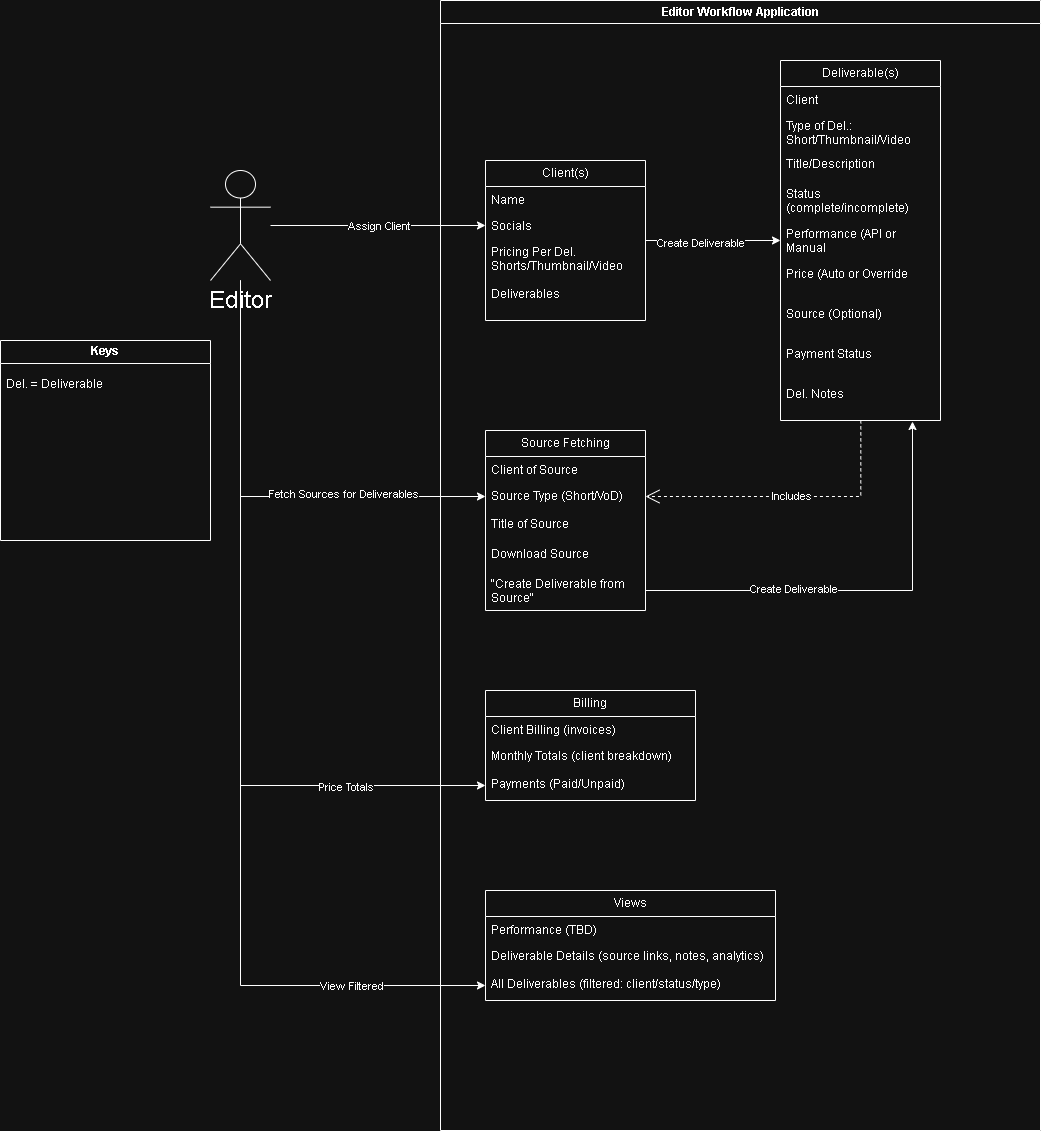

The diagram above was exported from draw.io. Its source (the exported page's mxGraphModel, read from the mxfile embedded in the PNG):
<mxGraphModel dx="1631" dy="1191" grid="1" gridSize="10" guides="1" tooltips="1" connect="1" arrows="1" fold="1" page="1" pageScale="1" pageWidth="850" pageHeight="1100" math="0" shadow="0">
  <root>
    <mxCell id="0" />
    <mxCell id="1" parent="0" />
    <mxCell id="wbVjlbHiEUKT3Z8Spdq--15" edge="1" parent="1" source="wbVjlbHiEUKT3Z8Spdq--1" style="edgeStyle=orthogonalEdgeStyle;rounded=0;orthogonalLoop=1;jettySize=auto;html=1;entryX=0;entryY=0.5;entryDx=0;entryDy=0;" target="wbVjlbHiEUKT3Z8Spdq--13">
      <mxGeometry relative="1" as="geometry" />
    </mxCell>
    <mxCell id="M0GOUEbN31rZRyT7fbu2-1" connectable="0" parent="wbVjlbHiEUKT3Z8Spdq--15" style="edgeLabel;html=1;align=center;verticalAlign=middle;resizable=0;points=[];" value="Assign Client" vertex="1">
      <mxGeometry relative="1" x="0.0151" as="geometry">
        <mxPoint as="offset" />
      </mxGeometry>
    </mxCell>
    <mxCell id="wbVjlbHiEUKT3Z8Spdq--54" edge="1" parent="1" source="wbVjlbHiEUKT3Z8Spdq--1" style="edgeStyle=orthogonalEdgeStyle;rounded=0;orthogonalLoop=1;jettySize=auto;html=1;entryX=0;entryY=0.5;entryDx=0;entryDy=0;" target="wbVjlbHiEUKT3Z8Spdq--41">
      <mxGeometry relative="1" as="geometry" />
    </mxCell>
    <mxCell id="M0GOUEbN31rZRyT7fbu2-5" connectable="0" parent="wbVjlbHiEUKT3Z8Spdq--54" style="edgeLabel;html=1;align=center;verticalAlign=middle;resizable=0;points=[];" value="Fetch Sources for Deliverables" vertex="1">
      <mxGeometry relative="1" x="0.3837" y="3" as="geometry">
        <mxPoint as="offset" />
      </mxGeometry>
    </mxCell>
    <mxCell id="wbVjlbHiEUKT3Z8Spdq--75" edge="1" parent="1" source="wbVjlbHiEUKT3Z8Spdq--1" style="edgeStyle=orthogonalEdgeStyle;rounded=0;orthogonalLoop=1;jettySize=auto;html=1;entryX=0;entryY=0.5;entryDx=0;entryDy=0;" target="wbVjlbHiEUKT3Z8Spdq--72">
      <mxGeometry relative="1" as="geometry">
        <Array as="points">
          <mxPoint x="270" y="995" />
        </Array>
      </mxGeometry>
    </mxCell>
    <mxCell id="M0GOUEbN31rZRyT7fbu2-4" connectable="0" parent="wbVjlbHiEUKT3Z8Spdq--75" style="edgeLabel;html=1;align=center;verticalAlign=middle;resizable=0;points=[];" value="Price Totals" vertex="1">
      <mxGeometry relative="1" x="0.6263" y="-1" as="geometry">
        <mxPoint as="offset" />
      </mxGeometry>
    </mxCell>
    <mxCell id="wbVjlbHiEUKT3Z8Spdq--76" edge="1" parent="1" source="wbVjlbHiEUKT3Z8Spdq--1" style="edgeStyle=orthogonalEdgeStyle;rounded=0;orthogonalLoop=1;jettySize=auto;html=1;entryX=0;entryY=0.5;entryDx=0;entryDy=0;" target="wbVjlbHiEUKT3Z8Spdq--68">
      <mxGeometry relative="1" as="geometry" />
    </mxCell>
    <mxCell id="M0GOUEbN31rZRyT7fbu2-3" connectable="0" parent="wbVjlbHiEUKT3Z8Spdq--76" style="edgeLabel;html=1;align=center;verticalAlign=middle;resizable=0;points=[];" value="View Filtered" vertex="1">
      <mxGeometry relative="1" x="0.717" as="geometry">
        <mxPoint as="offset" />
      </mxGeometry>
    </mxCell>
    <mxCell id="wbVjlbHiEUKT3Z8Spdq--1" parent="1" style="shape=umlActor;verticalLabelPosition=bottom;verticalAlign=top;html=1;outlineConnect=0;" value="&lt;font style=&quot;font-size: 24px;&quot;&gt;Editor&lt;/font&gt;" vertex="1">
      <mxGeometry height="110" width="60" x="240" y="380" as="geometry" />
    </mxCell>
    <mxCell id="wbVjlbHiEUKT3Z8Spdq--35" parent="1" style="swimlane;whiteSpace=wrap;html=1;" value="Keys" vertex="1">
      <mxGeometry height="200" width="210" x="30" y="550" as="geometry" />
    </mxCell>
    <mxCell id="wbVjlbHiEUKT3Z8Spdq--36" parent="wbVjlbHiEUKT3Z8Spdq--35" style="text;strokeColor=none;fillColor=none;align=left;verticalAlign=top;spacingLeft=4;spacingRight=4;overflow=hidden;rotatable=0;points=[[0,0.5],[1,0.5]];portConstraint=eastwest;whiteSpace=wrap;html=1;" value="Del. = Deliverable" vertex="1">
      <mxGeometry height="40" width="210" y="30" as="geometry" />
    </mxCell>
    <mxCell id="wbVjlbHiEUKT3Z8Spdq--6" parent="1" style="swimlane;whiteSpace=wrap;html=1;" value="Editor Workflow Application" vertex="1">
      <mxGeometry height="1130" width="600" x="470" y="210" as="geometry" />
    </mxCell>
    <mxCell id="wbVjlbHiEUKT3Z8Spdq--21" edge="1" parent="wbVjlbHiEUKT3Z8Spdq--6" source="wbVjlbHiEUKT3Z8Spdq--11" style="edgeStyle=orthogonalEdgeStyle;rounded=0;orthogonalLoop=1;jettySize=auto;html=1;" target="wbVjlbHiEUKT3Z8Spdq--17" value="">
      <mxGeometry relative="1" as="geometry" />
    </mxCell>
    <mxCell id="M0GOUEbN31rZRyT7fbu2-2" connectable="0" parent="wbVjlbHiEUKT3Z8Spdq--21" style="edgeLabel;html=1;align=center;verticalAlign=middle;resizable=0;points=[];" value="Create Deliverable" vertex="1">
      <mxGeometry relative="1" x="-0.1937" y="-2" as="geometry">
        <mxPoint as="offset" />
      </mxGeometry>
    </mxCell>
    <mxCell id="wbVjlbHiEUKT3Z8Spdq--11" parent="wbVjlbHiEUKT3Z8Spdq--6" style="swimlane;fontStyle=0;childLayout=stackLayout;horizontal=1;startSize=26;fillColor=none;horizontalStack=0;resizeParent=1;resizeParentMax=0;resizeLast=0;collapsible=1;marginBottom=0;whiteSpace=wrap;html=1;" value="Client(s)" vertex="1">
      <mxGeometry height="160" width="160" x="45" y="160" as="geometry" />
    </mxCell>
    <mxCell id="wbVjlbHiEUKT3Z8Spdq--12" parent="wbVjlbHiEUKT3Z8Spdq--11" style="text;strokeColor=none;fillColor=none;align=left;verticalAlign=top;spacingLeft=4;spacingRight=4;overflow=hidden;rotatable=0;points=[[0,0.5],[1,0.5]];portConstraint=eastwest;whiteSpace=wrap;html=1;" value="Name" vertex="1">
      <mxGeometry height="26" width="160" y="26" as="geometry" />
    </mxCell>
    <mxCell id="wbVjlbHiEUKT3Z8Spdq--13" parent="wbVjlbHiEUKT3Z8Spdq--11" style="text;strokeColor=none;fillColor=none;align=left;verticalAlign=top;spacingLeft=4;spacingRight=4;overflow=hidden;rotatable=0;points=[[0,0.5],[1,0.5]];portConstraint=eastwest;whiteSpace=wrap;html=1;" value="Socials" vertex="1">
      <mxGeometry height="26" width="160" y="52" as="geometry" />
    </mxCell>
    <mxCell id="wbVjlbHiEUKT3Z8Spdq--14" parent="wbVjlbHiEUKT3Z8Spdq--11" style="text;strokeColor=none;fillColor=none;align=left;verticalAlign=top;spacingLeft=4;spacingRight=4;overflow=hidden;rotatable=0;points=[[0,0.5],[1,0.5]];portConstraint=eastwest;whiteSpace=wrap;html=1;" value="Pricing Per Del. Shorts/Thumbnail/Video" vertex="1">
      <mxGeometry height="42" width="160" y="78" as="geometry" />
    </mxCell>
    <mxCell id="wbVjlbHiEUKT3Z8Spdq--77" parent="wbVjlbHiEUKT3Z8Spdq--11" style="text;strokeColor=none;fillColor=none;align=left;verticalAlign=top;spacingLeft=4;spacingRight=4;overflow=hidden;rotatable=0;points=[[0,0.5],[1,0.5]];portConstraint=eastwest;whiteSpace=wrap;html=1;" value="Deliverables" vertex="1">
      <mxGeometry height="40" width="160" y="120" as="geometry" />
    </mxCell>
    <mxCell id="wbVjlbHiEUKT3Z8Spdq--17" parent="wbVjlbHiEUKT3Z8Spdq--6" style="swimlane;fontStyle=0;childLayout=stackLayout;horizontal=1;startSize=26;fillColor=none;horizontalStack=0;resizeParent=1;resizeParentMax=0;resizeLast=0;collapsible=1;marginBottom=0;whiteSpace=wrap;html=1;" value="Deliverable(s)" vertex="1">
      <mxGeometry height="360" width="160" x="340" y="60" as="geometry">
        <mxRectangle height="30" width="120" x="275" y="180" as="alternateBounds" />
      </mxGeometry>
    </mxCell>
    <mxCell id="wbVjlbHiEUKT3Z8Spdq--18" parent="wbVjlbHiEUKT3Z8Spdq--17" style="text;strokeColor=none;fillColor=none;align=left;verticalAlign=top;spacingLeft=4;spacingRight=4;overflow=hidden;rotatable=0;points=[[0,0.5],[1,0.5]];portConstraint=eastwest;whiteSpace=wrap;html=1;" value="Client" vertex="1">
      <mxGeometry height="26" width="160" y="26" as="geometry" />
    </mxCell>
    <mxCell id="wbVjlbHiEUKT3Z8Spdq--19" parent="wbVjlbHiEUKT3Z8Spdq--17" style="text;strokeColor=none;fillColor=none;align=left;verticalAlign=top;spacingLeft=4;spacingRight=4;overflow=hidden;rotatable=0;points=[[0,0.5],[1,0.5]];portConstraint=eastwest;whiteSpace=wrap;html=1;" value="Type of Del.: Short/Thumbnail/Video" vertex="1">
      <mxGeometry height="38" width="160" y="52" as="geometry" />
    </mxCell>
    <mxCell id="wbVjlbHiEUKT3Z8Spdq--20" parent="wbVjlbHiEUKT3Z8Spdq--17" style="text;strokeColor=none;fillColor=none;align=left;verticalAlign=top;spacingLeft=4;spacingRight=4;overflow=hidden;rotatable=0;points=[[0,0.5],[1,0.5]];portConstraint=eastwest;whiteSpace=wrap;html=1;" value="Title/Description" vertex="1">
      <mxGeometry height="30" width="160" y="90" as="geometry" />
    </mxCell>
    <mxCell id="wbVjlbHiEUKT3Z8Spdq--26" parent="wbVjlbHiEUKT3Z8Spdq--17" style="text;strokeColor=none;fillColor=none;align=left;verticalAlign=top;spacingLeft=4;spacingRight=4;overflow=hidden;rotatable=0;points=[[0,0.5],[1,0.5]];portConstraint=eastwest;whiteSpace=wrap;html=1;" value="Status (complete/incomplete)" vertex="1">
      <mxGeometry height="40" width="160" y="120" as="geometry" />
    </mxCell>
    <mxCell id="wbVjlbHiEUKT3Z8Spdq--32" parent="wbVjlbHiEUKT3Z8Spdq--17" style="text;strokeColor=none;fillColor=none;align=left;verticalAlign=top;spacingLeft=4;spacingRight=4;overflow=hidden;rotatable=0;points=[[0,0.5],[1,0.5]];portConstraint=eastwest;whiteSpace=wrap;html=1;" value="Performance (API or Manual" vertex="1">
      <mxGeometry height="40" width="160" y="160" as="geometry" />
    </mxCell>
    <mxCell id="wbVjlbHiEUKT3Z8Spdq--33" parent="wbVjlbHiEUKT3Z8Spdq--17" style="text;strokeColor=none;fillColor=none;align=left;verticalAlign=top;spacingLeft=4;spacingRight=4;overflow=hidden;rotatable=0;points=[[0,0.5],[1,0.5]];portConstraint=eastwest;whiteSpace=wrap;html=1;" value="Price (Auto or Override" vertex="1">
      <mxGeometry height="40" width="160" y="200" as="geometry" />
    </mxCell>
    <mxCell id="wbVjlbHiEUKT3Z8Spdq--38" parent="wbVjlbHiEUKT3Z8Spdq--17" style="text;strokeColor=none;fillColor=none;align=left;verticalAlign=top;spacingLeft=4;spacingRight=4;overflow=hidden;rotatable=0;points=[[0,0.5],[1,0.5]];portConstraint=eastwest;whiteSpace=wrap;html=1;" value="Source (Optional)" vertex="1">
      <mxGeometry height="40" width="160" y="240" as="geometry" />
    </mxCell>
    <mxCell id="wbVjlbHiEUKT3Z8Spdq--74" parent="wbVjlbHiEUKT3Z8Spdq--17" style="text;strokeColor=none;fillColor=none;align=left;verticalAlign=top;spacingLeft=4;spacingRight=4;overflow=hidden;rotatable=0;points=[[0,0.5],[1,0.5]];portConstraint=eastwest;whiteSpace=wrap;html=1;" value="Payment Status" vertex="1">
      <mxGeometry height="40" width="160" y="280" as="geometry" />
    </mxCell>
    <mxCell id="wbVjlbHiEUKT3Z8Spdq--34" parent="wbVjlbHiEUKT3Z8Spdq--17" style="text;strokeColor=none;fillColor=none;align=left;verticalAlign=top;spacingLeft=4;spacingRight=4;overflow=hidden;rotatable=0;points=[[0,0.5],[1,0.5]];portConstraint=eastwest;whiteSpace=wrap;html=1;" value="Del. Notes" vertex="1">
      <mxGeometry height="40" width="160" y="320" as="geometry" />
    </mxCell>
    <mxCell id="wbVjlbHiEUKT3Z8Spdq--39" parent="wbVjlbHiEUKT3Z8Spdq--6" style="swimlane;fontStyle=0;childLayout=stackLayout;horizontal=1;startSize=26;fillColor=none;horizontalStack=0;resizeParent=1;resizeParentMax=0;resizeLast=0;collapsible=1;marginBottom=0;whiteSpace=wrap;html=1;" value="Source Fetching" vertex="1">
      <mxGeometry height="180" width="160" x="45" y="430" as="geometry">
        <mxRectangle height="30" width="120" x="275" y="180" as="alternateBounds" />
      </mxGeometry>
    </mxCell>
    <mxCell id="wbVjlbHiEUKT3Z8Spdq--40" parent="wbVjlbHiEUKT3Z8Spdq--39" style="text;strokeColor=none;fillColor=none;align=left;verticalAlign=top;spacingLeft=4;spacingRight=4;overflow=hidden;rotatable=0;points=[[0,0.5],[1,0.5]];portConstraint=eastwest;whiteSpace=wrap;html=1;" value="Client of Source" vertex="1">
      <mxGeometry height="26" width="160" y="26" as="geometry" />
    </mxCell>
    <mxCell id="wbVjlbHiEUKT3Z8Spdq--41" parent="wbVjlbHiEUKT3Z8Spdq--39" style="text;strokeColor=none;fillColor=none;align=left;verticalAlign=top;spacingLeft=4;spacingRight=4;overflow=hidden;rotatable=0;points=[[0,0.5],[1,0.5]];portConstraint=eastwest;whiteSpace=wrap;html=1;" value="Source Type (Short/VoD)" vertex="1">
      <mxGeometry height="28" width="160" y="52" as="geometry" />
    </mxCell>
    <mxCell id="wbVjlbHiEUKT3Z8Spdq--42" parent="wbVjlbHiEUKT3Z8Spdq--39" style="text;strokeColor=none;fillColor=none;align=left;verticalAlign=top;spacingLeft=4;spacingRight=4;overflow=hidden;rotatable=0;points=[[0,0.5],[1,0.5]];portConstraint=eastwest;whiteSpace=wrap;html=1;" value="Title of Source" vertex="1">
      <mxGeometry height="30" width="160" y="80" as="geometry" />
    </mxCell>
    <mxCell id="wbVjlbHiEUKT3Z8Spdq--49" parent="wbVjlbHiEUKT3Z8Spdq--39" style="text;strokeColor=none;fillColor=none;align=left;verticalAlign=top;spacingLeft=4;spacingRight=4;overflow=hidden;rotatable=0;points=[[0,0.5],[1,0.5]];portConstraint=eastwest;whiteSpace=wrap;html=1;" value="Download Source" vertex="1">
      <mxGeometry height="30" width="160" y="110" as="geometry" />
    </mxCell>
    <mxCell id="wbVjlbHiEUKT3Z8Spdq--57" parent="wbVjlbHiEUKT3Z8Spdq--39" style="text;strokeColor=none;fillColor=none;align=left;verticalAlign=top;spacingLeft=4;spacingRight=4;overflow=hidden;rotatable=0;points=[[0,0.5],[1,0.5]];portConstraint=eastwest;whiteSpace=wrap;html=1;" value="&quot;Create Deliverable from Source&quot;" vertex="1">
      <mxGeometry height="40" width="160" y="140" as="geometry" />
    </mxCell>
    <mxCell id="wbVjlbHiEUKT3Z8Spdq--51" edge="1" parent="wbVjlbHiEUKT3Z8Spdq--6" source="wbVjlbHiEUKT3Z8Spdq--34" style="endArrow=open;endSize=12;dashed=1;html=1;rounded=0;exitX=0.502;exitY=0.996;exitDx=0;exitDy=0;exitPerimeter=0;entryX=1;entryY=0.5;entryDx=0;entryDy=0;edgeStyle=orthogonalEdgeStyle;" target="wbVjlbHiEUKT3Z8Spdq--41" value="Includes">
      <mxGeometry relative="1" width="160" as="geometry">
        <mxPoint x="220" y="510" as="sourcePoint" />
        <mxPoint x="370" y="530" as="targetPoint" />
      </mxGeometry>
    </mxCell>
    <mxCell id="wbVjlbHiEUKT3Z8Spdq--56" edge="1" parent="wbVjlbHiEUKT3Z8Spdq--6" source="wbVjlbHiEUKT3Z8Spdq--57" style="edgeStyle=orthogonalEdgeStyle;rounded=0;orthogonalLoop=1;jettySize=auto;html=1;entryX=0.825;entryY=1.025;entryDx=0;entryDy=0;exitX=1;exitY=0.5;exitDx=0;exitDy=0;entryPerimeter=0;" target="wbVjlbHiEUKT3Z8Spdq--34">
      <mxGeometry relative="1" as="geometry" />
    </mxCell>
    <mxCell id="M0GOUEbN31rZRyT7fbu2-6" connectable="0" parent="wbVjlbHiEUKT3Z8Spdq--56" style="edgeLabel;html=1;align=center;verticalAlign=middle;resizable=0;points=[];" value="Create Deliverable" vertex="1">
      <mxGeometry relative="1" x="-0.3235" y="2" as="geometry">
        <mxPoint as="offset" />
      </mxGeometry>
    </mxCell>
    <mxCell id="wbVjlbHiEUKT3Z8Spdq--58" parent="wbVjlbHiEUKT3Z8Spdq--6" style="swimlane;fontStyle=0;childLayout=stackLayout;horizontal=1;startSize=26;fillColor=none;horizontalStack=0;resizeParent=1;resizeParentMax=0;resizeLast=0;collapsible=1;marginBottom=0;whiteSpace=wrap;html=1;" value="Billing" vertex="1">
      <mxGeometry height="110" width="210" x="45" y="690" as="geometry">
        <mxRectangle height="30" width="120" x="275" y="180" as="alternateBounds" />
      </mxGeometry>
    </mxCell>
    <mxCell id="wbVjlbHiEUKT3Z8Spdq--59" parent="wbVjlbHiEUKT3Z8Spdq--58" style="text;strokeColor=none;fillColor=none;align=left;verticalAlign=top;spacingLeft=4;spacingRight=4;overflow=hidden;rotatable=0;points=[[0,0.5],[1,0.5]];portConstraint=eastwest;whiteSpace=wrap;html=1;" value="Client Billing (invoices)" vertex="1">
      <mxGeometry height="26" width="210" y="26" as="geometry" />
    </mxCell>
    <mxCell id="wbVjlbHiEUKT3Z8Spdq--60" parent="wbVjlbHiEUKT3Z8Spdq--58" style="text;strokeColor=none;fillColor=none;align=left;verticalAlign=top;spacingLeft=4;spacingRight=4;overflow=hidden;rotatable=0;points=[[0,0.5],[1,0.5]];portConstraint=eastwest;whiteSpace=wrap;html=1;" value="&lt;div&gt;Monthly Totals (client breakdown)&lt;/div&gt;" vertex="1">
      <mxGeometry height="28" width="210" y="52" as="geometry" />
    </mxCell>
    <mxCell id="wbVjlbHiEUKT3Z8Spdq--72" parent="wbVjlbHiEUKT3Z8Spdq--58" style="text;strokeColor=none;fillColor=none;align=left;verticalAlign=top;spacingLeft=4;spacingRight=4;overflow=hidden;rotatable=0;points=[[0,0.5],[1,0.5]];portConstraint=eastwest;whiteSpace=wrap;html=1;" value="Payments (Paid/Unpaid)" vertex="1">
      <mxGeometry height="30" width="210" y="80" as="geometry" />
    </mxCell>
    <mxCell id="wbVjlbHiEUKT3Z8Spdq--65" parent="wbVjlbHiEUKT3Z8Spdq--6" style="swimlane;fontStyle=0;childLayout=stackLayout;horizontal=1;startSize=26;fillColor=none;horizontalStack=0;resizeParent=1;resizeParentMax=0;resizeLast=0;collapsible=1;marginBottom=0;whiteSpace=wrap;html=1;" value="Views" vertex="1">
      <mxGeometry height="110" width="290" x="45" y="890" as="geometry">
        <mxRectangle height="30" width="120" x="275" y="180" as="alternateBounds" />
      </mxGeometry>
    </mxCell>
    <mxCell id="wbVjlbHiEUKT3Z8Spdq--66" parent="wbVjlbHiEUKT3Z8Spdq--65" style="text;strokeColor=none;fillColor=none;align=left;verticalAlign=top;spacingLeft=4;spacingRight=4;overflow=hidden;rotatable=0;points=[[0,0.5],[1,0.5]];portConstraint=eastwest;whiteSpace=wrap;html=1;" value="Performance (TBD)" vertex="1">
      <mxGeometry height="26" width="290" y="26" as="geometry" />
    </mxCell>
    <mxCell id="wbVjlbHiEUKT3Z8Spdq--67" parent="wbVjlbHiEUKT3Z8Spdq--65" style="text;strokeColor=none;fillColor=none;align=left;verticalAlign=top;spacingLeft=4;spacingRight=4;overflow=hidden;rotatable=0;points=[[0,0.5],[1,0.5]];portConstraint=eastwest;whiteSpace=wrap;html=1;" value="Deliverable Details (source links, notes, analytics)" vertex="1">
      <mxGeometry height="28" width="290" y="52" as="geometry" />
    </mxCell>
    <mxCell id="wbVjlbHiEUKT3Z8Spdq--68" parent="wbVjlbHiEUKT3Z8Spdq--65" style="text;strokeColor=none;fillColor=none;align=left;verticalAlign=top;spacingLeft=4;spacingRight=4;overflow=hidden;rotatable=0;points=[[0,0.5],[1,0.5]];portConstraint=eastwest;whiteSpace=wrap;html=1;" value="All Deliverables (filtered: client/status/type)" vertex="1">
      <mxGeometry height="30" width="290" y="80" as="geometry" />
    </mxCell>
  </root>
</mxGraphModel>